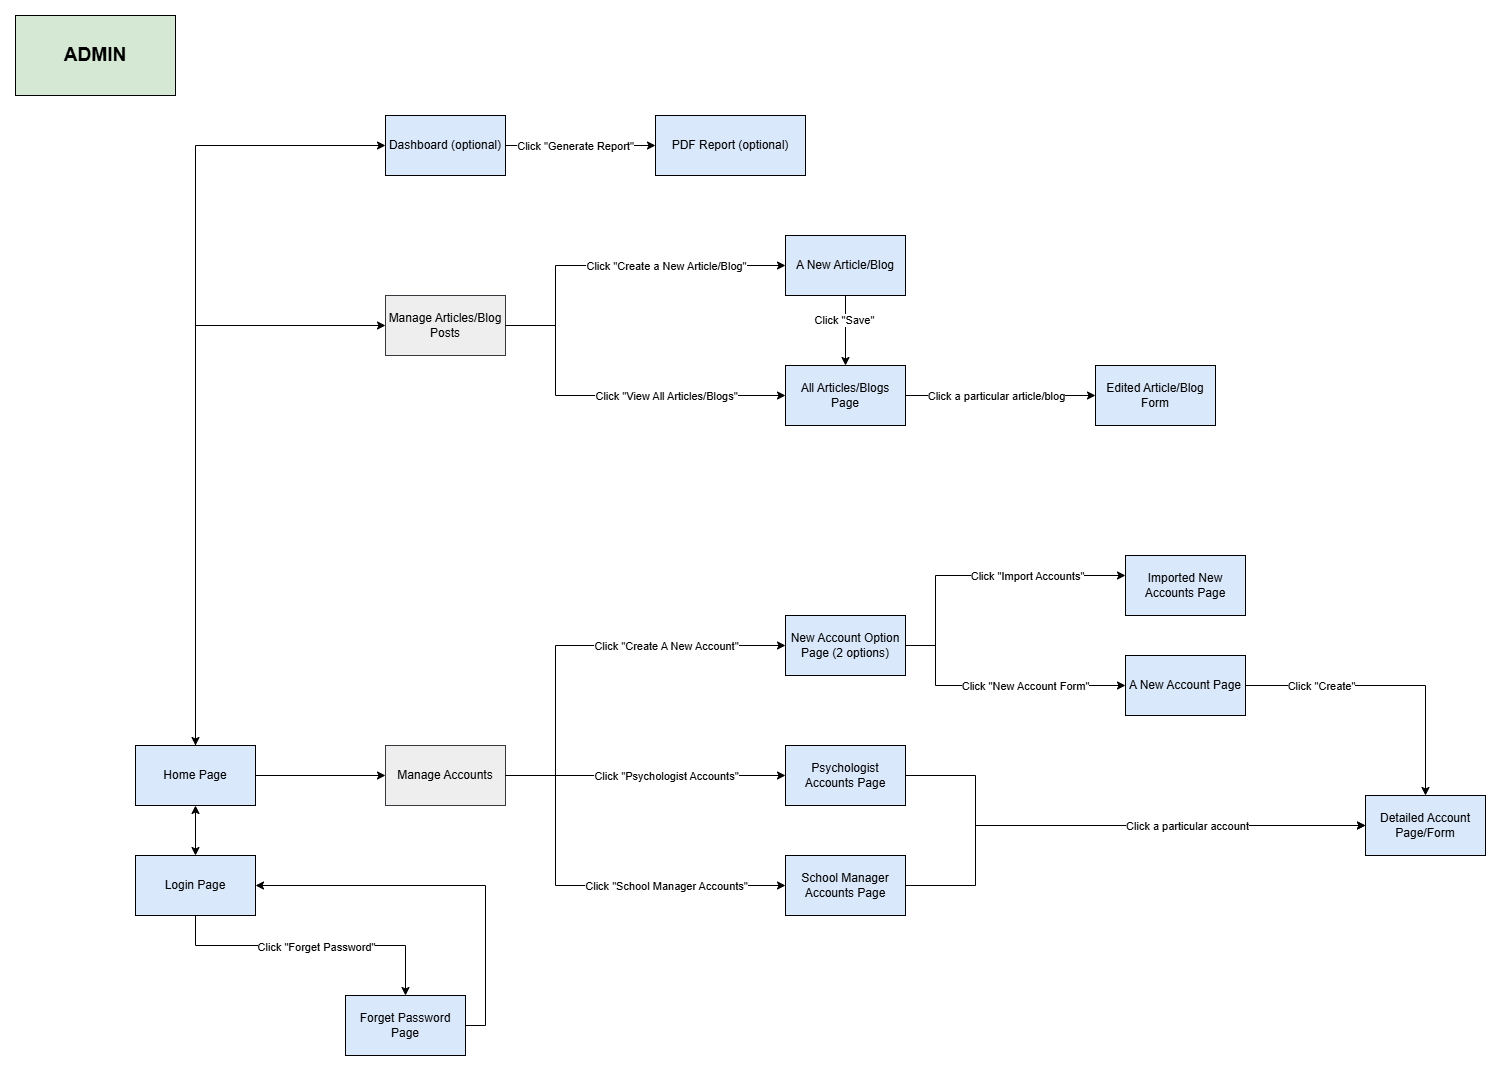

The diagram above was exported from draw.io. Its source (the exported page's mxGraphModel, read from the mxfile embedded in the PNG):
<mxGraphModel dx="2412" dy="1854" grid="1" gridSize="10" guides="1" tooltips="1" connect="1" arrows="1" fold="1" page="1" pageScale="1" pageWidth="850" pageHeight="1100" math="0" shadow="0">
  <root>
    <mxCell id="0" />
    <mxCell id="1" parent="0" />
    <mxCell id="uCM4rPCDGKcUBduZazUW-29" style="edgeStyle=orthogonalEdgeStyle;rounded=0;orthogonalLoop=1;jettySize=auto;html=1;startArrow=classic;startFill=1;endArrow=none;endFill=0;" parent="1" source="EquGTqqaHDzeoRS4DZzP-1" target="ORThjs6UF53CiNe1NYS2-4" edge="1">
      <mxGeometry relative="1" as="geometry" />
    </mxCell>
    <mxCell id="EquGTqqaHDzeoRS4DZzP-1" value="Manage Articles/Blog Posts" style="rounded=0;whiteSpace=wrap;html=1;fillColor=#eeeeee;strokeColor=#36393d;" parent="1" vertex="1">
      <mxGeometry x="320" y="-280" width="120" height="60" as="geometry" />
    </mxCell>
    <mxCell id="ORThjs6UF53CiNe1NYS2-1" style="edgeStyle=orthogonalEdgeStyle;rounded=0;orthogonalLoop=1;jettySize=auto;html=1;entryX=0.5;entryY=0;entryDx=0;entryDy=0;startArrow=classic;startFill=1;" parent="1" source="ORThjs6UF53CiNe1NYS2-4" target="ORThjs6UF53CiNe1NYS2-6" edge="1">
      <mxGeometry relative="1" as="geometry" />
    </mxCell>
    <mxCell id="uCM4rPCDGKcUBduZazUW-18" style="edgeStyle=orthogonalEdgeStyle;rounded=0;orthogonalLoop=1;jettySize=auto;html=1;entryX=0;entryY=0.5;entryDx=0;entryDy=0;" parent="1" source="ORThjs6UF53CiNe1NYS2-4" target="uCM4rPCDGKcUBduZazUW-3" edge="1">
      <mxGeometry relative="1" as="geometry" />
    </mxCell>
    <mxCell id="ORThjs6UF53CiNe1NYS2-4" value="Home Page" style="rounded=0;whiteSpace=wrap;html=1;fillColor=#dae8fc;strokeColor=#000000;" parent="1" vertex="1">
      <mxGeometry x="70" y="170" width="120" height="60" as="geometry" />
    </mxCell>
    <mxCell id="ORThjs6UF53CiNe1NYS2-5" style="edgeStyle=orthogonalEdgeStyle;rounded=0;orthogonalLoop=1;jettySize=auto;html=1;entryX=1;entryY=0.5;entryDx=0;entryDy=0;startArrow=classic;startFill=1;endArrow=none;endFill=0;" parent="1" source="ORThjs6UF53CiNe1NYS2-6" target="ORThjs6UF53CiNe1NYS2-9" edge="1">
      <mxGeometry relative="1" as="geometry" />
    </mxCell>
    <mxCell id="ORThjs6UF53CiNe1NYS2-6" value="Login Page" style="rounded=0;whiteSpace=wrap;html=1;fillColor=#dae8fc;strokeColor=#000000;" parent="1" vertex="1">
      <mxGeometry x="70" y="280" width="120" height="60" as="geometry" />
    </mxCell>
    <mxCell id="ORThjs6UF53CiNe1NYS2-7" style="edgeStyle=orthogonalEdgeStyle;rounded=0;orthogonalLoop=1;jettySize=auto;html=1;endArrow=none;endFill=0;startArrow=classic;startFill=1;" parent="1" source="ORThjs6UF53CiNe1NYS2-9" target="ORThjs6UF53CiNe1NYS2-6" edge="1">
      <mxGeometry relative="1" as="geometry">
        <Array as="points">
          <mxPoint x="340" y="370" />
          <mxPoint x="130" y="370" />
        </Array>
      </mxGeometry>
    </mxCell>
    <mxCell id="ORThjs6UF53CiNe1NYS2-8" value="Click &quot;Forget Password&quot;" style="edgeLabel;html=1;align=center;verticalAlign=middle;resizable=0;points=[];" parent="ORThjs6UF53CiNe1NYS2-7" vertex="1" connectable="0">
      <mxGeometry x="0.2883" y="1" relative="1" as="geometry">
        <mxPoint x="47" as="offset" />
      </mxGeometry>
    </mxCell>
    <mxCell id="ORThjs6UF53CiNe1NYS2-9" value="Forget Password Page" style="rounded=0;whiteSpace=wrap;html=1;fillColor=#dae8fc;strokeColor=#000000;" parent="1" vertex="1">
      <mxGeometry x="280" y="420" width="120" height="60" as="geometry" />
    </mxCell>
    <mxCell id="uCM4rPCDGKcUBduZazUW-1" style="edgeStyle=orthogonalEdgeStyle;rounded=0;orthogonalLoop=1;jettySize=auto;html=1;" parent="1" source="uCM4rPCDGKcUBduZazUW-3" target="uCM4rPCDGKcUBduZazUW-13" edge="1">
      <mxGeometry relative="1" as="geometry" />
    </mxCell>
    <mxCell id="uCM4rPCDGKcUBduZazUW-2" value="Click &quot;Psychologist Accounts&quot;" style="edgeLabel;html=1;align=center;verticalAlign=middle;resizable=0;points=[];" parent="uCM4rPCDGKcUBduZazUW-1" vertex="1" connectable="0">
      <mxGeometry x="-0.4257" y="-2" relative="1" as="geometry">
        <mxPoint x="80" y="-2" as="offset" />
      </mxGeometry>
    </mxCell>
    <mxCell id="uCM4rPCDGKcUBduZazUW-3" value="Manage Accounts" style="rounded=0;whiteSpace=wrap;html=1;fillColor=#eeeeee;strokeColor=#36393d;" parent="1" vertex="1">
      <mxGeometry x="320" y="170" width="120" height="60" as="geometry" />
    </mxCell>
    <mxCell id="uCM4rPCDGKcUBduZazUW-6" style="edgeStyle=orthogonalEdgeStyle;rounded=0;orthogonalLoop=1;jettySize=auto;html=1;" parent="1" source="uCM4rPCDGKcUBduZazUW-8" target="uCM4rPCDGKcUBduZazUW-16" edge="1">
      <mxGeometry relative="1" as="geometry" />
    </mxCell>
    <mxCell id="uCM4rPCDGKcUBduZazUW-7" value="Click &quot;Create&quot;" style="edgeLabel;html=1;align=center;verticalAlign=middle;resizable=0;points=[];" parent="uCM4rPCDGKcUBduZazUW-6" vertex="1" connectable="0">
      <mxGeometry x="-0.5511" y="1" relative="1" as="geometry">
        <mxPoint x="10" y="1" as="offset" />
      </mxGeometry>
    </mxCell>
    <mxCell id="y38pMownIf4quMV5kVcP-10" style="edgeStyle=orthogonalEdgeStyle;rounded=0;orthogonalLoop=1;jettySize=auto;html=1;entryX=1;entryY=0.5;entryDx=0;entryDy=0;startArrow=classic;startFill=1;endArrow=none;endFill=0;" parent="1" source="uCM4rPCDGKcUBduZazUW-8" target="y38pMownIf4quMV5kVcP-4" edge="1">
      <mxGeometry relative="1" as="geometry">
        <Array as="points">
          <mxPoint x="870" y="110" />
          <mxPoint x="870" y="70" />
        </Array>
      </mxGeometry>
    </mxCell>
    <mxCell id="y38pMownIf4quMV5kVcP-13" value="Click &quot;New Account Form&quot;" style="edgeLabel;html=1;align=center;verticalAlign=middle;resizable=0;points=[];" parent="y38pMownIf4quMV5kVcP-10" vertex="1" connectable="0">
      <mxGeometry x="0.0667" y="2" relative="1" as="geometry">
        <mxPoint x="38" y="-2" as="offset" />
      </mxGeometry>
    </mxCell>
    <mxCell id="uCM4rPCDGKcUBduZazUW-8" value="A New Account Page" style="rounded=0;whiteSpace=wrap;html=1;fillColor=#dae8fc;strokeColor=#000000;" parent="1" vertex="1">
      <mxGeometry x="1060" y="80" width="120" height="60" as="geometry" />
    </mxCell>
    <mxCell id="uCM4rPCDGKcUBduZazUW-9" style="edgeStyle=orthogonalEdgeStyle;rounded=0;orthogonalLoop=1;jettySize=auto;html=1;entryX=1;entryY=0.5;entryDx=0;entryDy=0;startArrow=classic;startFill=1;endArrow=none;endFill=0;" parent="1" source="uCM4rPCDGKcUBduZazUW-11" target="uCM4rPCDGKcUBduZazUW-3" edge="1">
      <mxGeometry relative="1" as="geometry">
        <Array as="points">
          <mxPoint x="490" y="310" />
          <mxPoint x="490" y="200" />
        </Array>
      </mxGeometry>
    </mxCell>
    <mxCell id="uCM4rPCDGKcUBduZazUW-10" value="Click &quot;School Manager Accounts&quot;" style="edgeLabel;html=1;align=center;verticalAlign=middle;resizable=0;points=[];" parent="uCM4rPCDGKcUBduZazUW-9" vertex="1" connectable="0">
      <mxGeometry x="-0.3097" y="-4" relative="1" as="geometry">
        <mxPoint x="15" y="4" as="offset" />
      </mxGeometry>
    </mxCell>
    <mxCell id="uCM4rPCDGKcUBduZazUW-11" value="School Manager Accounts Page" style="rounded=0;whiteSpace=wrap;html=1;fillColor=#dae8fc;strokeColor=#000000;" parent="1" vertex="1">
      <mxGeometry x="720" y="280" width="120" height="60" as="geometry" />
    </mxCell>
    <mxCell id="uCM4rPCDGKcUBduZazUW-12" style="edgeStyle=orthogonalEdgeStyle;rounded=0;orthogonalLoop=1;jettySize=auto;html=1;" parent="1" source="uCM4rPCDGKcUBduZazUW-13" target="uCM4rPCDGKcUBduZazUW-16" edge="1">
      <mxGeometry relative="1" as="geometry">
        <Array as="points">
          <mxPoint x="910" y="200" />
          <mxPoint x="910" y="250" />
        </Array>
      </mxGeometry>
    </mxCell>
    <mxCell id="uCM4rPCDGKcUBduZazUW-13" value="Psychologist Accounts Page" style="rounded=0;whiteSpace=wrap;html=1;fillColor=#dae8fc;strokeColor=#000000;" parent="1" vertex="1">
      <mxGeometry x="720" y="170" width="120" height="60" as="geometry" />
    </mxCell>
    <mxCell id="uCM4rPCDGKcUBduZazUW-14" style="edgeStyle=orthogonalEdgeStyle;rounded=0;orthogonalLoop=1;jettySize=auto;html=1;entryX=1;entryY=0.5;entryDx=0;entryDy=0;startArrow=classic;startFill=1;endArrow=none;endFill=0;" parent="1" source="uCM4rPCDGKcUBduZazUW-16" target="uCM4rPCDGKcUBduZazUW-11" edge="1">
      <mxGeometry relative="1" as="geometry">
        <Array as="points">
          <mxPoint x="910" y="250" />
          <mxPoint x="910" y="310" />
        </Array>
      </mxGeometry>
    </mxCell>
    <mxCell id="uCM4rPCDGKcUBduZazUW-15" value="Click a particular account" style="edgeLabel;html=1;align=center;verticalAlign=middle;resizable=0;points=[];" parent="uCM4rPCDGKcUBduZazUW-14" vertex="1" connectable="0">
      <mxGeometry x="-0.1554" relative="1" as="geometry">
        <mxPoint x="41" as="offset" />
      </mxGeometry>
    </mxCell>
    <mxCell id="uCM4rPCDGKcUBduZazUW-16" value="Detailed Account Page/Form" style="rounded=0;whiteSpace=wrap;html=1;fillColor=#dae8fc;strokeColor=#000000;" parent="1" vertex="1">
      <mxGeometry x="1300" y="220" width="120" height="60" as="geometry" />
    </mxCell>
    <mxCell id="uCM4rPCDGKcUBduZazUW-22" style="edgeStyle=orthogonalEdgeStyle;rounded=0;orthogonalLoop=1;jettySize=auto;html=1;entryX=1;entryY=0.5;entryDx=0;entryDy=0;startArrow=classic;startFill=1;endArrow=none;endFill=0;" parent="1" source="uCM4rPCDGKcUBduZazUW-19" target="EquGTqqaHDzeoRS4DZzP-1" edge="1">
      <mxGeometry relative="1" as="geometry">
        <Array as="points">
          <mxPoint x="490" y="-180" />
          <mxPoint x="490" y="-250" />
        </Array>
      </mxGeometry>
    </mxCell>
    <mxCell id="uCM4rPCDGKcUBduZazUW-25" value="Click &quot;View All Articles/Blogs&quot;" style="edgeLabel;html=1;align=center;verticalAlign=middle;resizable=0;points=[];" parent="uCM4rPCDGKcUBduZazUW-22" vertex="1" connectable="0">
      <mxGeometry x="-0.024" y="2" relative="1" as="geometry">
        <mxPoint x="51" y="-2" as="offset" />
      </mxGeometry>
    </mxCell>
    <mxCell id="uCM4rPCDGKcUBduZazUW-27" style="edgeStyle=orthogonalEdgeStyle;rounded=0;orthogonalLoop=1;jettySize=auto;html=1;" parent="1" source="uCM4rPCDGKcUBduZazUW-19" target="uCM4rPCDGKcUBduZazUW-26" edge="1">
      <mxGeometry relative="1" as="geometry" />
    </mxCell>
    <mxCell id="uCM4rPCDGKcUBduZazUW-28" value="Click a particular article/blog" style="edgeLabel;html=1;align=center;verticalAlign=middle;resizable=0;points=[];" parent="uCM4rPCDGKcUBduZazUW-27" vertex="1" connectable="0">
      <mxGeometry x="-0.5657" relative="1" as="geometry">
        <mxPoint x="49" as="offset" />
      </mxGeometry>
    </mxCell>
    <mxCell id="uCM4rPCDGKcUBduZazUW-19" value="All Articles/Blogs Page" style="rounded=0;whiteSpace=wrap;html=1;fillColor=#dae8fc;strokeColor=#000000;" parent="1" vertex="1">
      <mxGeometry x="720" y="-210" width="120" height="60" as="geometry" />
    </mxCell>
    <mxCell id="uCM4rPCDGKcUBduZazUW-21" style="edgeStyle=orthogonalEdgeStyle;rounded=0;orthogonalLoop=1;jettySize=auto;html=1;startArrow=classic;startFill=1;endArrow=none;endFill=0;" parent="1" source="uCM4rPCDGKcUBduZazUW-20" target="EquGTqqaHDzeoRS4DZzP-1" edge="1">
      <mxGeometry relative="1" as="geometry">
        <Array as="points">
          <mxPoint x="490" y="-310" />
          <mxPoint x="490" y="-250" />
        </Array>
      </mxGeometry>
    </mxCell>
    <mxCell id="uCM4rPCDGKcUBduZazUW-23" value="Click &quot;Create a New Article/Blog&quot;" style="edgeLabel;html=1;align=center;verticalAlign=middle;resizable=0;points=[];" parent="uCM4rPCDGKcUBduZazUW-21" vertex="1" connectable="0">
      <mxGeometry x="-0.0071" relative="1" as="geometry">
        <mxPoint x="49" as="offset" />
      </mxGeometry>
    </mxCell>
    <mxCell id="y38pMownIf4quMV5kVcP-14" style="edgeStyle=orthogonalEdgeStyle;rounded=0;orthogonalLoop=1;jettySize=auto;html=1;" parent="1" source="uCM4rPCDGKcUBduZazUW-20" target="uCM4rPCDGKcUBduZazUW-19" edge="1">
      <mxGeometry relative="1" as="geometry" />
    </mxCell>
    <mxCell id="y38pMownIf4quMV5kVcP-15" value="Click &quot;Save&quot;" style="edgeLabel;html=1;align=center;verticalAlign=middle;resizable=0;points=[];" parent="y38pMownIf4quMV5kVcP-14" vertex="1" connectable="0">
      <mxGeometry x="-0.3025" y="-2" relative="1" as="geometry">
        <mxPoint as="offset" />
      </mxGeometry>
    </mxCell>
    <mxCell id="uCM4rPCDGKcUBduZazUW-20" value="A New Article/Blog" style="rounded=0;whiteSpace=wrap;html=1;fillColor=#dae8fc;strokeColor=#000000;" parent="1" vertex="1">
      <mxGeometry x="720" y="-340" width="120" height="60" as="geometry" />
    </mxCell>
    <mxCell id="uCM4rPCDGKcUBduZazUW-26" value="Edited Article/Blog Form" style="rounded=0;whiteSpace=wrap;html=1;fillColor=#dae8fc;strokeColor=#000000;" parent="1" vertex="1">
      <mxGeometry x="1030" y="-210" width="120" height="60" as="geometry" />
    </mxCell>
    <mxCell id="DQ3-Bkh8QpiI86UJrHp3-2" style="edgeStyle=orthogonalEdgeStyle;rounded=0;orthogonalLoop=1;jettySize=auto;html=1;startArrow=classic;startFill=1;endArrow=classic;endFill=1;" parent="1" source="DQ3-Bkh8QpiI86UJrHp3-1" target="ORThjs6UF53CiNe1NYS2-4" edge="1">
      <mxGeometry relative="1" as="geometry" />
    </mxCell>
    <mxCell id="jEtEOE5cifz_oETORXhl-2" style="edgeStyle=orthogonalEdgeStyle;rounded=0;orthogonalLoop=1;jettySize=auto;html=1;entryX=0;entryY=0.5;entryDx=0;entryDy=0;" parent="1" source="DQ3-Bkh8QpiI86UJrHp3-1" target="jEtEOE5cifz_oETORXhl-1" edge="1">
      <mxGeometry relative="1" as="geometry" />
    </mxCell>
    <mxCell id="jEtEOE5cifz_oETORXhl-3" value="Click &quot;Generate Report&quot;" style="edgeLabel;html=1;align=center;verticalAlign=middle;resizable=0;points=[];" parent="jEtEOE5cifz_oETORXhl-2" connectable="0" vertex="1">
      <mxGeometry x="-0.6" relative="1" as="geometry">
        <mxPoint x="39" as="offset" />
      </mxGeometry>
    </mxCell>
    <mxCell id="DQ3-Bkh8QpiI86UJrHp3-1" value="Dashboard (optional)" style="rounded=0;whiteSpace=wrap;html=1;fillColor=#dae8fc;strokeColor=#000000;" parent="1" vertex="1">
      <mxGeometry x="320" y="-460" width="120" height="60" as="geometry" />
    </mxCell>
    <mxCell id="y38pMownIf4quMV5kVcP-11" style="edgeStyle=orthogonalEdgeStyle;rounded=0;orthogonalLoop=1;jettySize=auto;html=1;entryX=1;entryY=0.5;entryDx=0;entryDy=0;startArrow=classic;startFill=1;endArrow=none;endFill=0;" parent="1" source="y38pMownIf4quMV5kVcP-1" target="y38pMownIf4quMV5kVcP-4" edge="1">
      <mxGeometry relative="1" as="geometry">
        <Array as="points">
          <mxPoint x="870" />
          <mxPoint x="870" y="70" />
        </Array>
      </mxGeometry>
    </mxCell>
    <mxCell id="y38pMownIf4quMV5kVcP-12" value="Click &quot;Import Accounts&quot;" style="edgeLabel;html=1;align=center;verticalAlign=middle;resizable=0;points=[];" parent="y38pMownIf4quMV5kVcP-11" vertex="1" connectable="0">
      <mxGeometry x="-0.1968" y="-1" relative="1" as="geometry">
        <mxPoint x="17" y="1" as="offset" />
      </mxGeometry>
    </mxCell>
    <mxCell id="y38pMownIf4quMV5kVcP-1" value="Imported New Accounts Page" style="rounded=0;whiteSpace=wrap;html=1;fillColor=#dae8fc;strokeColor=#000000;" parent="1" vertex="1">
      <mxGeometry x="1060" y="-20" width="120" height="60" as="geometry" />
    </mxCell>
    <mxCell id="y38pMownIf4quMV5kVcP-7" style="edgeStyle=orthogonalEdgeStyle;rounded=0;orthogonalLoop=1;jettySize=auto;html=1;entryX=1;entryY=0.5;entryDx=0;entryDy=0;startArrow=classic;startFill=1;endArrow=none;endFill=0;" parent="1" source="y38pMownIf4quMV5kVcP-4" target="uCM4rPCDGKcUBduZazUW-3" edge="1">
      <mxGeometry relative="1" as="geometry">
        <Array as="points">
          <mxPoint x="490" y="70" />
          <mxPoint x="490" y="200" />
        </Array>
      </mxGeometry>
    </mxCell>
    <mxCell id="y38pMownIf4quMV5kVcP-8" value="Click &quot;Create A New Account&quot;" style="edgeLabel;html=1;align=center;verticalAlign=middle;resizable=0;points=[];" parent="y38pMownIf4quMV5kVcP-7" vertex="1" connectable="0">
      <mxGeometry x="-0.1472" y="1" relative="1" as="geometry">
        <mxPoint x="55" y="-1" as="offset" />
      </mxGeometry>
    </mxCell>
    <mxCell id="y38pMownIf4quMV5kVcP-4" value="New Account Option Page (2 options)" style="rounded=0;whiteSpace=wrap;html=1;fillColor=#dae8fc;strokeColor=#000000;" parent="1" vertex="1">
      <mxGeometry x="720" y="40" width="120" height="60" as="geometry" />
    </mxCell>
    <mxCell id="b1Q99h6ShAwZlam2vNeD-1" value="ADMIN" style="rounded=0;whiteSpace=wrap;html=1;fillColor=#d5e8d4;strokeColor=#000000;fontStyle=1;fontSize=19;" parent="1" vertex="1">
      <mxGeometry x="-50" y="-560" width="160" height="80" as="geometry" />
    </mxCell>
    <mxCell id="jEtEOE5cifz_oETORXhl-1" value="PDF Report (optional)" style="rounded=0;whiteSpace=wrap;html=1;fillColor=#dae8fc;strokeColor=#000000;" parent="1" vertex="1">
      <mxGeometry x="590" y="-460" width="150" height="60" as="geometry" />
    </mxCell>
  </root>
</mxGraphModel>